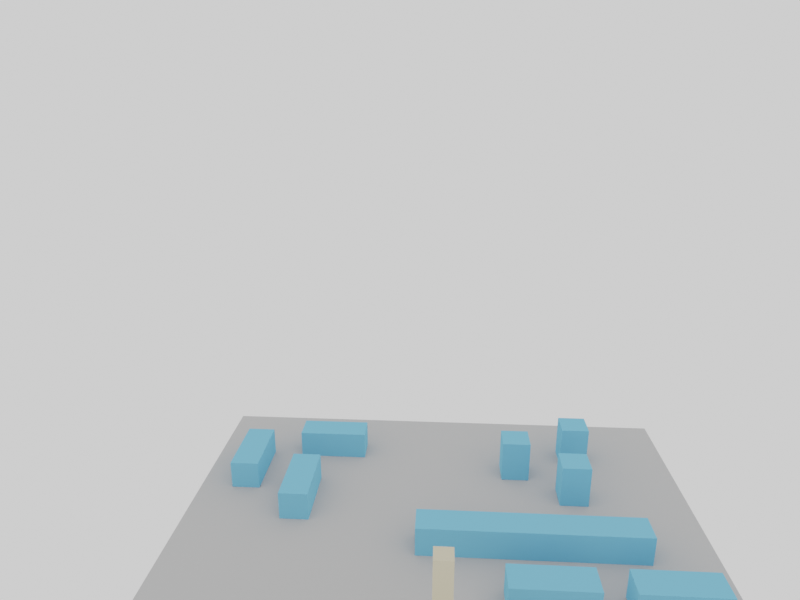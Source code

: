 # Source: scenario.blend  (saved by Blender 3.6.11; exported with 4.5.12 LTS)
import bpy
from mathutils import Matrix  # noqa: F401  (used for matrix-valued properties, if any)

bpy.ops.wm.read_factory_settings(use_empty=True)
scene = bpy.context.scene
scene.name = 'Scene'

# ---- collections
col_collection = bpy.data.collections.new('Collection'); scene.collection.children.link(col_collection)

# ---- materials (node trees are filled in below, after node groups)
mat_itu_glass = bpy.data.materials.new('itu_glass')
mat_itu_glass.diffuse_color = (0.2122, 0.5647, 0.7991, 1.0)
mat_itu_marble = bpy.data.materials.new('itu_marble')
mat_itu_marble.diffuse_color = (0.7011, 0.6445, 0.4851, 1.0)
mat_itu_concrete = bpy.data.materials.new('itu_concrete')

# ---- material node trees
mat_itu_glass.use_nodes = True; mat_itu_glass.node_tree.nodes.clear()
_N = mat_itu_glass.node_tree.nodes; _L = mat_itu_glass.node_tree.links
n0 = _N.new('ShaderNodeOutputMaterial'); n0.name = 'Material Output'; n0.location = (300, 300)
n1 = _N.new('ShaderNodeBsdfDiffuse'); n1.name = 'Diffuse BSDF'; n1.location = (10, 300)
n1.inputs[0].default_value = (0.2122, 0.5647, 0.7991, 1.0)
n1.inputs[1].default_value = 0.5
_L.new(n1.outputs[0], n0.inputs[0])
n0.is_active_output = True
mat_itu_marble.use_nodes = True; mat_itu_marble.node_tree.nodes.clear()
_N = mat_itu_marble.node_tree.nodes; _L = mat_itu_marble.node_tree.links
n0 = _N.new('ShaderNodeOutputMaterial'); n0.name = 'Material Output'; n0.location = (300, 300)
n1 = _N.new('ShaderNodeBsdfDiffuse'); n1.name = 'Diffuse BSDF'; n1.location = (10, 300)
n1.inputs[0].default_value = (0.7011, 0.6445, 0.4851, 1.0)
n1.inputs[1].default_value = 0.5
_L.new(n1.outputs[0], n0.inputs[0])
n0.is_active_output = True
mat_itu_concrete.use_nodes = True; mat_itu_concrete.node_tree.nodes.clear()
_N = mat_itu_concrete.node_tree.nodes; _L = mat_itu_concrete.node_tree.links
n0 = _N.new('ShaderNodeOutputMaterial'); n0.name = 'Material Output'; n0.location = (300, 300)
n1 = _N.new('ShaderNodeBsdfDiffuse'); n1.name = 'Diffuse BSDF'; n1.location = (10, 300)
n1.inputs[0].default_value = (0.5395, 0.5395, 0.5395, 1.0)
n1.inputs[1].default_value = 0.5
_L.new(n1.outputs[0], n0.inputs[0])
n0.is_active_output = True

# ---- world
world_world_001 = bpy.data.worlds.new('World.001'); scene.world = world_world_001
world_world_001.use_nodes = True; world_world_001.node_tree.nodes.clear()
_N = world_world_001.node_tree.nodes; _L = world_world_001.node_tree.links
n0 = _N.new('ShaderNodeBackground'); n0.name = 'Background'; n0.location = (10, 300)
n0.inputs[0].default_value = (1.0, 1.0, 1.0, 1.0)
n1 = _N.new('ShaderNodeOutputWorld'); n1.name = 'World Output'; n1.location = (300, 300)
_L.new(n0.outputs[0], n1.inputs[0])
n1.is_active_output = True
world_world_001.use_sun_shadow = False
world_world_001.sun_shadow_jitter_overblur = 0.0

# ---- cameras
cam_camera_001 = bpy.data.cameras.new('Camera.001')
cam_camera_001.lens = 45.88
cam_camera_003 = bpy.data.cameras.new('Camera.003')
cam_camera_003.lens = 29.81
cam_camera_004 = bpy.data.cameras.new('Camera.004')
cam_camera_004.lens = 11.12
cam_camera_005 = bpy.data.cameras.new('Camera.005')

# ---- meshes
me_cube_013 = bpy.data.meshes.new('Cube.013')
me_cube_013.from_pydata([(-1.0, -1.0, 0.0), (-1.0, -1.0, 2.0), (-1.0, 1.0, 0.0), (-1.0, 1.0, 2.0), (1.0, -1.0, 0.0), (1.0, -1.0, 2.0), (1.0, 1.0, 0.0), (1.0, 1.0, 2.0)], [], [(0, 1, 3, 2), (2, 3, 7, 6), (6, 7, 5, 4), (4, 5, 1, 0), (2, 6, 4, 0), (7, 3, 1, 5)])
_uv = me_cube_013.uv_layers.new(name='UVMap')
_uv.uv.foreach_set('vector', [0.375, 0.0, 0.625, 0.0, 0.625, 0.25, 0.375, 0.25, 0.375, 0.25, 0.625, 0.25, 0.625, 0.5, 0.375, 0.5, 0.375, 0.5, 0.625, 0.5, 0.625, 0.75, 0.375, 0.75, 0.375, 0.75, 0.625, 0.75, 0.625, 1.0, 0.375, 1.0, 0.125, 0.5, 0.375, 0.5, 0.375, 0.75, 0.125, 0.75, 0.625, 0.5, 0.875, 0.5, 0.875, 0.75, 0.625, 0.75])
me_cube_013.materials.append(mat_itu_glass)
me_cube_013.update()
me_cube_001 = bpy.data.meshes.new('Cube.001')
me_cube_001.from_pydata([(-1.0, -1.0, 0.0), (-1.0, -1.0, 2.0), (-1.0, 1.0, 0.0), (-1.0, 1.0, 2.0), (1.0, -1.0, 0.0), (1.0, -1.0, 2.0), (1.0, 1.0, 0.0), (1.0, 1.0, 2.0)], [], [(0, 1, 3, 2), (2, 3, 7, 6), (6, 7, 5, 4), (4, 5, 1, 0), (2, 6, 4, 0), (7, 3, 1, 5)])
_uv = me_cube_001.uv_layers.new(name='UVMap')
_uv.uv.foreach_set('vector', [0.375, 0.0, 0.625, 0.0, 0.625, 0.25, 0.375, 0.25, 0.375, 0.25, 0.625, 0.25, 0.625, 0.5, 0.375, 0.5, 0.375, 0.5, 0.625, 0.5, 0.625, 0.75, 0.375, 0.75, 0.375, 0.75, 0.625, 0.75, 0.625, 1.0, 0.375, 1.0, 0.125, 0.5, 0.375, 0.5, 0.375, 0.75, 0.125, 0.75, 0.625, 0.5, 0.875, 0.5, 0.875, 0.75, 0.625, 0.75])
me_cube_001.materials.append(mat_itu_glass)
me_cube_001.update()
me_cube_002 = bpy.data.meshes.new('Cube.002')
me_cube_002.from_pydata([(-1.0, -1.0, 0.0), (-1.0, -1.0, 2.0), (-1.0, 1.0, 0.0), (-1.0, 1.0, 2.0), (1.0, -1.0, 0.0), (1.0, -1.0, 2.0), (1.0, 1.0, 0.0), (1.0, 1.0, 2.0)], [], [(0, 1, 3, 2), (2, 3, 7, 6), (6, 7, 5, 4), (4, 5, 1, 0), (2, 6, 4, 0), (7, 3, 1, 5)])
_uv = me_cube_002.uv_layers.new(name='UVMap')
_uv.uv.foreach_set('vector', [0.375, 0.0, 0.625, 0.0, 0.625, 0.25, 0.375, 0.25, 0.375, 0.25, 0.625, 0.25, 0.625, 0.5, 0.375, 0.5, 0.375, 0.5, 0.625, 0.5, 0.625, 0.75, 0.375, 0.75, 0.375, 0.75, 0.625, 0.75, 0.625, 1.0, 0.375, 1.0, 0.125, 0.5, 0.375, 0.5, 0.375, 0.75, 0.125, 0.75, 0.625, 0.5, 0.875, 0.5, 0.875, 0.75, 0.625, 0.75])
me_cube_002.materials.append(mat_itu_glass)
me_cube_002.update()
me_cube_005 = bpy.data.meshes.new('Cube.005')
me_cube_005.from_pydata([(-1.0, -1.0, 0.0), (-1.0, -1.0, 2.0), (-1.0, 1.0, 0.0), (-1.0, 1.0, 2.0), (1.0, -1.0, 0.0), (1.0, -1.0, 2.0), (1.0, 1.0, 0.0), (1.0, 1.0, 2.0)], [], [(0, 1, 3, 2), (2, 3, 7, 6), (6, 7, 5, 4), (4, 5, 1, 0), (2, 6, 4, 0), (7, 3, 1, 5)])
_uv = me_cube_005.uv_layers.new(name='UVMap')
_uv.uv.foreach_set('vector', [0.375, 0.0, 0.625, 0.0, 0.625, 0.25, 0.375, 0.25, 0.375, 0.25, 0.625, 0.25, 0.625, 0.5, 0.375, 0.5, 0.375, 0.5, 0.625, 0.5, 0.625, 0.75, 0.375, 0.75, 0.375, 0.75, 0.625, 0.75, 0.625, 1.0, 0.375, 1.0, 0.125, 0.5, 0.375, 0.5, 0.375, 0.75, 0.125, 0.75, 0.625, 0.5, 0.875, 0.5, 0.875, 0.75, 0.625, 0.75])
me_cube_005.materials.append(mat_itu_glass)
me_cube_005.update()
me_cube_014 = bpy.data.meshes.new('Cube.014')
me_cube_014.from_pydata([(-1.0, -1.0, 0.0), (-1.0, -1.0, 2.0), (-1.0, 1.0, 0.0), (-1.0, 1.0, 2.0), (1.0, -1.0, 0.0), (1.0, -1.0, 2.0), (1.0, 1.0, 0.0), (1.0, 1.0, 2.0)], [], [(0, 1, 3, 2), (2, 3, 7, 6), (6, 7, 5, 4), (4, 5, 1, 0), (2, 6, 4, 0), (7, 3, 1, 5)])
_uv = me_cube_014.uv_layers.new(name='UVMap')
_uv.uv.foreach_set('vector', [0.375, 0.0, 0.625, 0.0, 0.625, 0.25, 0.375, 0.25, 0.375, 0.25, 0.625, 0.25, 0.625, 0.5, 0.375, 0.5, 0.375, 0.5, 0.625, 0.5, 0.625, 0.75, 0.375, 0.75, 0.375, 0.75, 0.625, 0.75, 0.625, 1.0, 0.375, 1.0, 0.125, 0.5, 0.375, 0.5, 0.375, 0.75, 0.125, 0.75, 0.625, 0.5, 0.875, 0.5, 0.875, 0.75, 0.625, 0.75])
me_cube_014.materials.append(mat_itu_glass)
me_cube_014.update()
me_cube_015 = bpy.data.meshes.new('Cube.015')
me_cube_015.from_pydata([(-1.0, -1.0, 0.0), (-1.0, -1.0, 2.0), (-1.0, 1.0, 0.0), (-1.0, 1.0, 2.0), (1.0, -1.0, 0.0), (1.0, -1.0, 2.0), (1.0, 1.0, 0.0), (1.0, 1.0, 2.0)], [], [(0, 1, 3, 2), (2, 3, 7, 6), (6, 7, 5, 4), (4, 5, 1, 0), (2, 6, 4, 0), (7, 3, 1, 5)])
_uv = me_cube_015.uv_layers.new(name='UVMap')
_uv.uv.foreach_set('vector', [0.375, 0.0, 0.625, 0.0, 0.625, 0.25, 0.375, 0.25, 0.375, 0.25, 0.625, 0.25, 0.625, 0.5, 0.375, 0.5, 0.375, 0.5, 0.625, 0.5, 0.625, 0.75, 0.375, 0.75, 0.375, 0.75, 0.625, 0.75, 0.625, 1.0, 0.375, 1.0, 0.125, 0.5, 0.375, 0.5, 0.375, 0.75, 0.125, 0.75, 0.625, 0.5, 0.875, 0.5, 0.875, 0.75, 0.625, 0.75])
me_cube_015.materials.append(mat_itu_glass)
me_cube_015.update()
me_cube_016 = bpy.data.meshes.new('Cube.016')
me_cube_016.from_pydata([(-1.0, -1.0, 0.0), (-1.0, -1.0, 2.0), (-1.0, 1.0, 0.0), (-1.0, 1.0, 2.0), (1.0, -1.0, 0.0), (1.0, -1.0, 2.0), (1.0, 1.0, 0.0), (1.0, 1.0, 2.0)], [], [(0, 1, 3, 2), (2, 3, 7, 6), (6, 7, 5, 4), (4, 5, 1, 0), (2, 6, 4, 0), (7, 3, 1, 5)])
_uv = me_cube_016.uv_layers.new(name='UVMap')
_uv.uv.foreach_set('vector', [0.375, 0.0, 0.625, 0.0, 0.625, 0.25, 0.375, 0.25, 0.375, 0.25, 0.625, 0.25, 0.625, 0.5, 0.375, 0.5, 0.375, 0.5, 0.625, 0.5, 0.625, 0.75, 0.375, 0.75, 0.375, 0.75, 0.625, 0.75, 0.625, 1.0, 0.375, 1.0, 0.125, 0.5, 0.375, 0.5, 0.375, 0.75, 0.125, 0.75, 0.625, 0.5, 0.875, 0.5, 0.875, 0.75, 0.625, 0.75])
me_cube_016.materials.append(mat_itu_glass)
me_cube_016.update()
me_cube_017 = bpy.data.meshes.new('Cube.017')
me_cube_017.from_pydata([(-1.0, -1.0, 0.0), (-1.0, -1.0, 2.0), (-1.0, 1.0, 0.0), (-1.0, 1.0, 2.0), (1.0, -1.0, 0.0), (1.0, -1.0, 2.0), (1.0, 1.0, 0.0), (1.0, 1.0, 2.0)], [], [(0, 1, 3, 2), (2, 3, 7, 6), (6, 7, 5, 4), (4, 5, 1, 0), (2, 6, 4, 0), (7, 3, 1, 5)])
_uv = me_cube_017.uv_layers.new(name='UVMap')
_uv.uv.foreach_set('vector', [0.375, 0.0, 0.625, 0.0, 0.625, 0.25, 0.375, 0.25, 0.375, 0.25, 0.625, 0.25, 0.625, 0.5, 0.375, 0.5, 0.375, 0.5, 0.625, 0.5, 0.625, 0.75, 0.375, 0.75, 0.375, 0.75, 0.625, 0.75, 0.625, 1.0, 0.375, 1.0, 0.125, 0.5, 0.375, 0.5, 0.375, 0.75, 0.125, 0.75, 0.625, 0.5, 0.875, 0.5, 0.875, 0.75, 0.625, 0.75])
me_cube_017.materials.append(mat_itu_glass)
me_cube_017.update()
me_cube_018 = bpy.data.meshes.new('Cube.018')
me_cube_018.from_pydata([(-1.0, -1.0, 0.0), (-1.0, -1.0, 2.0), (-1.0, 1.0, 0.0), (-1.0, 1.0, 2.0), (1.0, -1.0, 0.0), (1.0, -1.0, 2.0), (1.0, 1.0, 0.0), (1.0, 1.0, 2.0)], [], [(0, 1, 3, 2), (2, 3, 7, 6), (6, 7, 5, 4), (4, 5, 1, 0), (2, 6, 4, 0), (7, 3, 1, 5)])
_uv = me_cube_018.uv_layers.new(name='UVMap')
_uv.uv.foreach_set('vector', [0.375, 0.0, 0.625, 0.0, 0.625, 0.25, 0.375, 0.25, 0.375, 0.25, 0.625, 0.25, 0.625, 0.5, 0.375, 0.5, 0.375, 0.5, 0.625, 0.5, 0.625, 0.75, 0.375, 0.75, 0.375, 0.75, 0.625, 0.75, 0.625, 1.0, 0.375, 1.0, 0.125, 0.5, 0.375, 0.5, 0.375, 0.75, 0.125, 0.75, 0.625, 0.5, 0.875, 0.5, 0.875, 0.75, 0.625, 0.75])
me_cube_018.materials.append(mat_itu_glass)
me_cube_018.update()
me_cube_009 = bpy.data.meshes.new('Cube.009')
me_cube_009.from_pydata([(-1.0, -1.0, 0.0), (-1.0, -1.0, 2.0), (-1.0, 1.0, 0.0), (-1.0, 1.0, 2.0), (1.0, -1.0, 0.0), (1.0, -1.0, 2.0), (1.0, 1.0, 0.0), (1.0, 1.0, 2.0)], [], [(0, 1, 3, 2), (2, 3, 7, 6), (6, 7, 5, 4), (4, 5, 1, 0), (2, 6, 4, 0), (7, 3, 1, 5)])
_uv = me_cube_009.uv_layers.new(name='UVMap')
_uv.uv.foreach_set('vector', [0.375, 0.0, 0.625, 0.0, 0.625, 0.25, 0.375, 0.25, 0.375, 0.25, 0.625, 0.25, 0.625, 0.5, 0.375, 0.5, 0.375, 0.5, 0.625, 0.5, 0.625, 0.75, 0.375, 0.75, 0.375, 0.75, 0.625, 0.75, 0.625, 1.0, 0.375, 1.0, 0.125, 0.5, 0.375, 0.5, 0.375, 0.75, 0.125, 0.75, 0.625, 0.5, 0.875, 0.5, 0.875, 0.75, 0.625, 0.75])
me_cube_009.materials.append(mat_itu_marble)
me_cube_009.update()
me_cube_011 = bpy.data.meshes.new('Cube.011')
me_cube_011.from_pydata([(-1.0, -1.0, 0.0), (-1.0, -1.0, 2.0), (-1.0, 1.0, 0.0), (-1.0, 1.0, 2.0), (1.0, -1.0, 0.0), (1.0, -1.0, 2.0), (1.0, 1.0, 0.0), (1.0, 1.0, 2.0)], [], [(0, 1, 3, 2), (2, 3, 7, 6), (6, 7, 5, 4), (4, 5, 1, 0), (2, 6, 4, 0), (7, 3, 1, 5)])
_uv = me_cube_011.uv_layers.new(name='UVMap')
_uv.uv.foreach_set('vector', [0.375, 0.0, 0.625, 0.0, 0.625, 0.25, 0.375, 0.25, 0.375, 0.25, 0.625, 0.25, 0.625, 0.5, 0.375, 0.5, 0.375, 0.5, 0.625, 0.5, 0.625, 0.75, 0.375, 0.75, 0.375, 0.75, 0.625, 0.75, 0.625, 1.0, 0.375, 1.0, 0.125, 0.5, 0.375, 0.5, 0.375, 0.75, 0.125, 0.75, 0.625, 0.5, 0.875, 0.5, 0.875, 0.75, 0.625, 0.75])
me_cube_011.materials.append(mat_itu_marble)
me_cube_011.update()
me_plane_001 = bpy.data.meshes.new('Plane.001')
me_plane_001.from_pydata([(-1.0, -1.0, 0.0), (1.0, -1.0, 0.0), (-1.0, 1.0, 0.0), (1.0, 1.0, 0.0)], [], [(0, 1, 3, 2)])
_uv = me_plane_001.uv_layers.new(name='UVMap')
_uv.uv.foreach_set('vector', [0.0, 0.0, 1.0, 0.0, 1.0, 1.0, 0.0, 1.0])
me_plane_001.materials.append(mat_itu_concrete)
me_plane_001.update()

# ---- objects
ob_building_2_006 = bpy.data.objects.new('building_2.006', me_cube_013)
ob_building_2_003 = bpy.data.objects.new('building_2.003', me_cube_001)
ob_building_2_002 = bpy.data.objects.new('building_2.002', me_cube_002)
ob_building_2_001 = bpy.data.objects.new('building_2.001', me_cube_005)
ob_building_2_004 = bpy.data.objects.new('building_2.004', me_cube_014)
ob_building_2_005 = bpy.data.objects.new('building_2.005', me_cube_015)
ob_building_2_007 = bpy.data.objects.new('building_2.007', me_cube_016)
ob_building_2_008 = bpy.data.objects.new('building_2.008', me_cube_017)
ob_building_2_009 = bpy.data.objects.new('building_2.009', me_cube_018)
ob_building_1 = bpy.data.objects.new('building_1', me_cube_009)
ob_building_5 = bpy.data.objects.new('building_5', me_cube_011)
ob_floor = bpy.data.objects.new('floor', me_plane_001)
ob_camera_002 = bpy.data.objects.new('Camera.002', cam_camera_001)
ob_camera_003 = bpy.data.objects.new('Camera.003', cam_camera_003)
ob_camera_004 = bpy.data.objects.new('Camera.004', cam_camera_004)
ob_camera_005 = bpy.data.objects.new('Camera.005', cam_camera_005)

# ---- transforms, parenting, visibility, modifiers, constraints
ob_building_2_006.location = (52.83, -14.0, 0.0)
ob_building_2_006.scale = (10.27, 4.02, 4.0)
ob_building_2_003.location = (24.84, -14.0, 0.0)
ob_building_2_003.scale = (10.27, 4.02, 4.0)
ob_building_2_002.location = (22.64, 5.072, 0.0)
ob_building_2_002.scale = (29.35, 4.02, 4.0)
ob_building_2_001.location = (-34.39, 49.77, 0.0)
ob_building_2_001.rotation_euler = (0.0, -0.0, 3.142)
ob_building_2_001.scale = (10.0, 4.02, 4.0)
ob_building_2_004.location = (-40.14, 23.55, 0.0)
ob_building_2_004.rotation_euler = (0.0, -0.0, 1.571)
ob_building_2_004.scale = (10.0, 4.02, 4.0)
ob_building_2_005.location = (-57.4, 37.39, 0.0)
ob_building_2_005.rotation_euler = (0.0, -0.0, 1.571)
ob_building_2_005.scale = (10.0, 4.02, 4.0)
ob_building_2_007.location = (21.7, 40.1, 0.0)
ob_building_2_007.scale = (4.0, 4.0, 6.0)
ob_building_2_008.location = (40.37, 49.34, 0.0)
ob_building_2_008.scale = (4.0, 4.0, 6.0)
ob_building_2_009.location = (37.02, 28.2, 0.0)
ob_building_2_009.scale = (4.0, 4.0, 6.0)
ob_building_1.location = (0.0, -34.67, 0.0)
ob_building_1.scale = (2.0, 2.0, 15.0)
ob_building_5.location = (0.0, -46.7, 0.0)
ob_building_5.scale = (6.0, 10.0, 7.0)
ob_floor.location = (-0.7697, 0.2385, -0.03079)
ob_floor.scale = (70.0, 70.0, 0.7282)
ob_camera_002.location = (195.9, -3.627, 82.09)
ob_camera_002.rotation_euler = (1.147, -1.242e-07, 1.455)
_c = ob_camera_002.constraints.new('TRACK_TO'); _c.name = 'Track To'
_c.target = ob_floor
ob_camera_003.location = (-1.559, -136.8, 113.1)
ob_camera_003.rotation_euler = (1.252, -1.668e-07, 0.06413)
_c = ob_camera_003.constraints.new('TRACK_TO'); _c.name = 'Track To'
ob_camera_004.location = (-74.78, -0.7217, 21.72)
ob_camera_004.rotation_euler = (0.9823, -2.61e-07, -1.562)
_c = ob_camera_004.constraints.new('TRACK_TO'); _c.name = 'Track To'
_c.target = ob_floor
ob_camera_005.location = (73.33, 0.04646, 22.85)
ob_camera_005.rotation_euler = (1.375, 1.612e-07, 1.682)
_c = ob_camera_005.constraints.new('TRACK_TO'); _c.name = 'Track To'
_c.target = ob_floor

# ---- collection membership
scene.collection.objects.link(ob_building_2_006)
scene.collection.objects.link(ob_building_2_003)
scene.collection.objects.link(ob_building_2_002)
scene.collection.objects.link(ob_building_2_001)
scene.collection.objects.link(ob_building_2_004)
scene.collection.objects.link(ob_building_2_005)
scene.collection.objects.link(ob_building_2_007)
scene.collection.objects.link(ob_building_2_008)
scene.collection.objects.link(ob_building_2_009)
col_collection.objects.link(ob_building_1)
col_collection.objects.link(ob_building_5)
col_collection.objects.link(ob_floor)
col_collection.objects.link(ob_camera_002)
col_collection.objects.link(ob_camera_003)
col_collection.objects.link(ob_camera_004)
col_collection.objects.link(ob_camera_005)

# ---- scene / render settings (as saved in the file)
scene.camera = ob_camera_003
scene.frame_start = 1; scene.frame_end = 250; scene.frame_set(42)
scene.render.engine = 'CYCLES'
scene.render.resolution_x = 1024
scene.render.resolution_y = 768
scene.cycles.samples = 128
scene.cycles.time_limit = 20.0
scene.cycles.sampling_pattern = 'TABULATED_SOBOL'
scene.cycles.use_light_tree = False
scene.eevee.bokeh_max_size = 103.0
scene.view_settings.view_transform = 'Filmic'
bpy.context.view_layer.update()
